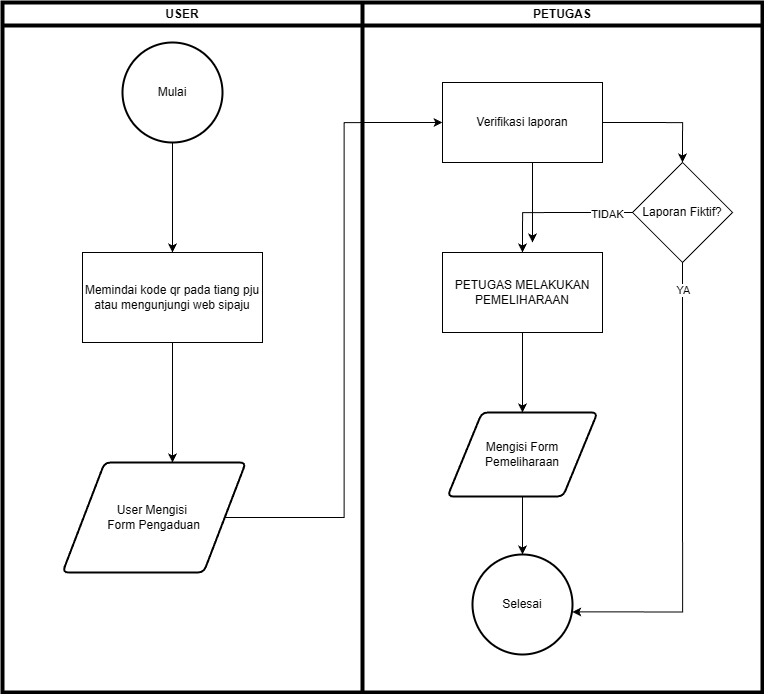

The diagram above was exported from draw.io. Its source (the exported page's mxGraphModel, read from the mxfile embedded in the PNG):
<mxGraphModel dx="1209" dy="785" grid="1" gridSize="10" guides="1" tooltips="1" connect="1" arrows="1" fold="1" page="1" pageScale="1" pageWidth="827" pageHeight="1169" math="0" shadow="0">
  <root>
    <mxCell id="0" />
    <mxCell id="1" parent="0" />
    <mxCell id="OEhhq6gCt9FWSSV39thV-68" parent="1" style="swimlane;whiteSpace=wrap;html=1;strokeWidth=4;" value="USER" vertex="1">
      <mxGeometry height="690" width="360" x="40" y="30" as="geometry" />
    </mxCell>
    <mxCell id="OEhhq6gCt9FWSSV39thV-65" edge="1" parent="OEhhq6gCt9FWSSV39thV-68" source="OEhhq6gCt9FWSSV39thV-63" style="edgeStyle=orthogonalEdgeStyle;rounded=0;orthogonalLoop=1;jettySize=auto;html=1;exitX=0.5;exitY=1;exitDx=0;exitDy=0;">
      <mxGeometry relative="1" as="geometry">
        <mxPoint x="170" y="460" as="targetPoint" />
      </mxGeometry>
    </mxCell>
    <mxCell id="OEhhq6gCt9FWSSV39thV-63" parent="OEhhq6gCt9FWSSV39thV-68" style="rounded=0;whiteSpace=wrap;html=1;" value="Memindai kode qr pada tiang pju&lt;div&gt;atau mengunjungi web sipaju&lt;/div&gt;" vertex="1">
      <mxGeometry height="90" width="180" x="80" y="250" as="geometry" />
    </mxCell>
    <mxCell id="OEhhq6gCt9FWSSV39thV-69" parent="OEhhq6gCt9FWSSV39thV-68" style="shape=parallelogram;html=1;strokeWidth=2;perimeter=parallelogramPerimeter;whiteSpace=wrap;rounded=1;arcSize=12;size=0.23;" value="User Mengisi&amp;nbsp;&lt;div&gt;Form Pengaduan&lt;/div&gt;" vertex="1">
      <mxGeometry height="110" width="183.33" x="60" y="460" as="geometry" />
    </mxCell>
    <mxCell id="OEhhq6gCt9FWSSV39thV-94" edge="1" parent="OEhhq6gCt9FWSSV39thV-68" source="OEhhq6gCt9FWSSV39thV-93" style="edgeStyle=orthogonalEdgeStyle;rounded=0;orthogonalLoop=1;jettySize=auto;html=1;exitX=0.5;exitY=1;exitDx=0;exitDy=0;exitPerimeter=0;entryX=0.5;entryY=0;entryDx=0;entryDy=0;" target="OEhhq6gCt9FWSSV39thV-63">
      <mxGeometry relative="1" as="geometry" />
    </mxCell>
    <mxCell id="OEhhq6gCt9FWSSV39thV-93" parent="OEhhq6gCt9FWSSV39thV-68" style="strokeWidth=2;html=1;shape=mxgraph.flowchart.start_2;whiteSpace=wrap;" value="Mulai" vertex="1">
      <mxGeometry height="100" width="100" x="120" y="40" as="geometry" />
    </mxCell>
    <mxCell id="OEhhq6gCt9FWSSV39thV-75" edge="1" parent="1" source="OEhhq6gCt9FWSSV39thV-69" style="edgeStyle=orthogonalEdgeStyle;rounded=0;orthogonalLoop=1;jettySize=auto;html=1;exitX=1;exitY=0.5;exitDx=0;exitDy=0;entryX=0;entryY=0.5;entryDx=0;entryDy=0;" target="OEhhq6gCt9FWSSV39thV-57">
      <mxGeometry relative="1" as="geometry" />
    </mxCell>
    <mxCell id="OEhhq6gCt9FWSSV39thV-76" parent="1" style="swimlane;whiteSpace=wrap;html=1;strokeWidth=4;" value="PETUGAS" vertex="1">
      <mxGeometry height="690" width="400" x="400" y="30" as="geometry" />
    </mxCell>
    <mxCell id="OEhhq6gCt9FWSSV39thV-77" edge="1" parent="OEhhq6gCt9FWSSV39thV-76" style="edgeStyle=orthogonalEdgeStyle;rounded=0;orthogonalLoop=1;jettySize=auto;html=1;exitX=0.5;exitY=1;exitDx=0;exitDy=0;entryX=0.5;entryY=0;entryDx=0;entryDy=0;">
      <mxGeometry relative="1" as="geometry">
        <mxPoint x="170" y="130.0000000000001" as="sourcePoint" />
        <mxPoint x="170" y="240" as="targetPoint" />
      </mxGeometry>
    </mxCell>
    <mxCell id="OEhhq6gCt9FWSSV39thV-83" edge="1" parent="OEhhq6gCt9FWSSV39thV-76" source="OEhhq6gCt9FWSSV39thV-71" style="edgeStyle=orthogonalEdgeStyle;rounded=0;orthogonalLoop=1;jettySize=auto;html=1;exitX=0;exitY=0.5;exitDx=0;exitDy=0;exitPerimeter=0;entryX=0.5;entryY=0;entryDx=0;entryDy=0;" target="OEhhq6gCt9FWSSV39thV-59">
      <mxGeometry relative="1" as="geometry" />
    </mxCell>
    <mxCell id="OEhhq6gCt9FWSSV39thV-91" connectable="0" parent="OEhhq6gCt9FWSSV39thV-83" style="edgeLabel;html=1;align=center;verticalAlign=middle;resizable=0;points=[];" value="TIDAK" vertex="1">
      <mxGeometry relative="1" x="-0.6586" y="2" as="geometry">
        <mxPoint y="-1" as="offset" />
      </mxGeometry>
    </mxCell>
    <mxCell id="OEhhq6gCt9FWSSV39thV-71" parent="OEhhq6gCt9FWSSV39thV-76" style="strokeWidth=1;html=1;shape=mxgraph.flowchart.decision;whiteSpace=wrap;" value="Laporan Fiktif?" vertex="1">
      <mxGeometry height="100" width="100" x="270" y="160" as="geometry" />
    </mxCell>
    <mxCell id="OEhhq6gCt9FWSSV39thV-57" parent="OEhhq6gCt9FWSSV39thV-76" style="rounded=0;whiteSpace=wrap;html=1;" value="Verifikasi laporan" vertex="1">
      <mxGeometry height="80" width="160" x="80" y="80" as="geometry" />
    </mxCell>
    <mxCell id="OEhhq6gCt9FWSSV39thV-58" edge="1" parent="OEhhq6gCt9FWSSV39thV-76" source="OEhhq6gCt9FWSSV39thV-59" style="edgeStyle=orthogonalEdgeStyle;rounded=0;orthogonalLoop=1;jettySize=auto;html=1;exitX=0.5;exitY=1;exitDx=0;exitDy=0;entryX=0.5;entryY=0;entryDx=0;entryDy=0;">
      <mxGeometry relative="1" as="geometry">
        <mxPoint x="160" y="410.0000000000001" as="targetPoint" />
      </mxGeometry>
    </mxCell>
    <mxCell id="OEhhq6gCt9FWSSV39thV-59" parent="OEhhq6gCt9FWSSV39thV-76" style="rounded=0;whiteSpace=wrap;html=1;" value="PETUGAS MELAKUKAN&lt;div&gt;PEMELIHARAAN&lt;/div&gt;" vertex="1">
      <mxGeometry height="80" width="160" x="80" y="250" as="geometry" />
    </mxCell>
    <mxCell id="OEhhq6gCt9FWSSV39thV-82" edge="1" parent="OEhhq6gCt9FWSSV39thV-76" source="OEhhq6gCt9FWSSV39thV-57" style="edgeStyle=orthogonalEdgeStyle;rounded=0;orthogonalLoop=1;jettySize=auto;html=1;exitX=1;exitY=0.5;exitDx=0;exitDy=0;entryX=0.5;entryY=0;entryDx=0;entryDy=0;entryPerimeter=0;" target="OEhhq6gCt9FWSSV39thV-71">
      <mxGeometry relative="1" as="geometry" />
    </mxCell>
    <mxCell id="OEhhq6gCt9FWSSV39thV-92" parent="OEhhq6gCt9FWSSV39thV-76" style="shape=parallelogram;html=1;strokeWidth=2;perimeter=parallelogramPerimeter;whiteSpace=wrap;rounded=1;arcSize=12;size=0.23;" value="Mengisi Form&lt;div&gt;Pemeliharaan&lt;/div&gt;" vertex="1">
      <mxGeometry height="84" width="150" x="85" y="410" as="geometry" />
    </mxCell>
    <mxCell id="OEhhq6gCt9FWSSV39thV-95" parent="OEhhq6gCt9FWSSV39thV-76" style="strokeWidth=2;html=1;shape=mxgraph.flowchart.start_2;whiteSpace=wrap;" value="Selesai" vertex="1">
      <mxGeometry height="100" width="100" x="110" y="552" as="geometry" />
    </mxCell>
    <mxCell id="OEhhq6gCt9FWSSV39thV-96" edge="1" parent="OEhhq6gCt9FWSSV39thV-76" source="OEhhq6gCt9FWSSV39thV-92" style="edgeStyle=orthogonalEdgeStyle;rounded=0;orthogonalLoop=1;jettySize=auto;html=1;entryX=0.5;entryY=0;entryDx=0;entryDy=0;entryPerimeter=0;" target="OEhhq6gCt9FWSSV39thV-95">
      <mxGeometry relative="1" as="geometry" />
    </mxCell>
    <mxCell id="OEhhq6gCt9FWSSV39thV-97" edge="1" parent="OEhhq6gCt9FWSSV39thV-76" source="OEhhq6gCt9FWSSV39thV-71" style="edgeStyle=orthogonalEdgeStyle;rounded=0;orthogonalLoop=1;jettySize=auto;html=1;exitX=0.5;exitY=1;exitDx=0;exitDy=0;exitPerimeter=0;entryX=0.998;entryY=0.574;entryDx=0;entryDy=0;entryPerimeter=0;" target="OEhhq6gCt9FWSSV39thV-95">
      <mxGeometry relative="1" as="geometry" />
    </mxCell>
    <mxCell id="OEhhq6gCt9FWSSV39thV-98" connectable="0" parent="OEhhq6gCt9FWSSV39thV-97" style="edgeLabel;html=1;align=center;verticalAlign=middle;resizable=0;points=[];" value="YA" vertex="1">
      <mxGeometry relative="1" x="-0.8803" y="3" as="geometry">
        <mxPoint x="-3" as="offset" />
      </mxGeometry>
    </mxCell>
  </root>
</mxGraphModel>